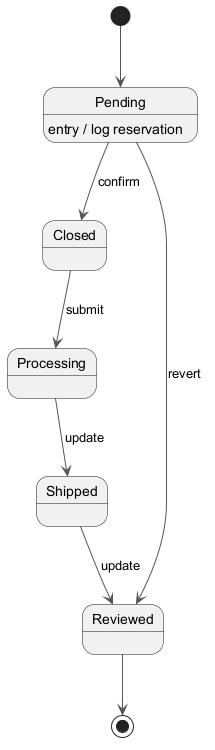

The diagram above was rendered by PlantUML. Its source (embedded in the PNG):
@startuml
skinparam backgroundColor #FFFFFF
skinparam classBackgroundColor #E8F4FA
skinparam classBorderColor #2C7DA0
skinparam ArrowColor #555555
[*] --> Pending
Pending --> Closed : confirm
Pending : entry / log reservation
Closed --> Processing : submit
Processing --> Shipped : update
Shipped --> Reviewed : update
Pending --> Reviewed : revert
Reviewed --> [*]
@enduml